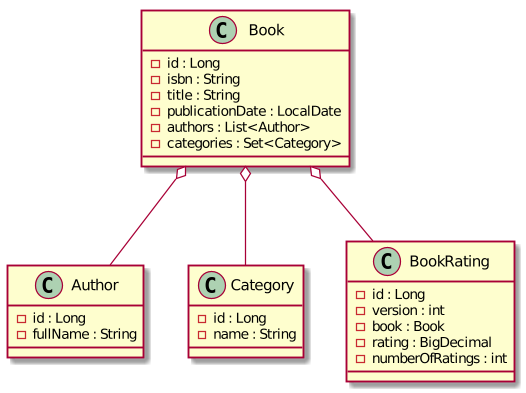

The diagram above was rendered by PlantUML. Its source (embedded in the PNG):
@startuml

Book o-- Author
Book o-- Category
Book o-- BookRating

class Book {
-id : Long
-isbn : String
-title : String
-publicationDate : LocalDate
-authors : List<Author>
-categories : Set<Category>
}

class Author {
-id : Long
-fullName : String
}

class Category {
-id : Long
-name : String
}

class BookRating {
-id : Long
-version : int
-book : Book
-rating : BigDecimal
-numberOfRatings : int
}

@enduml